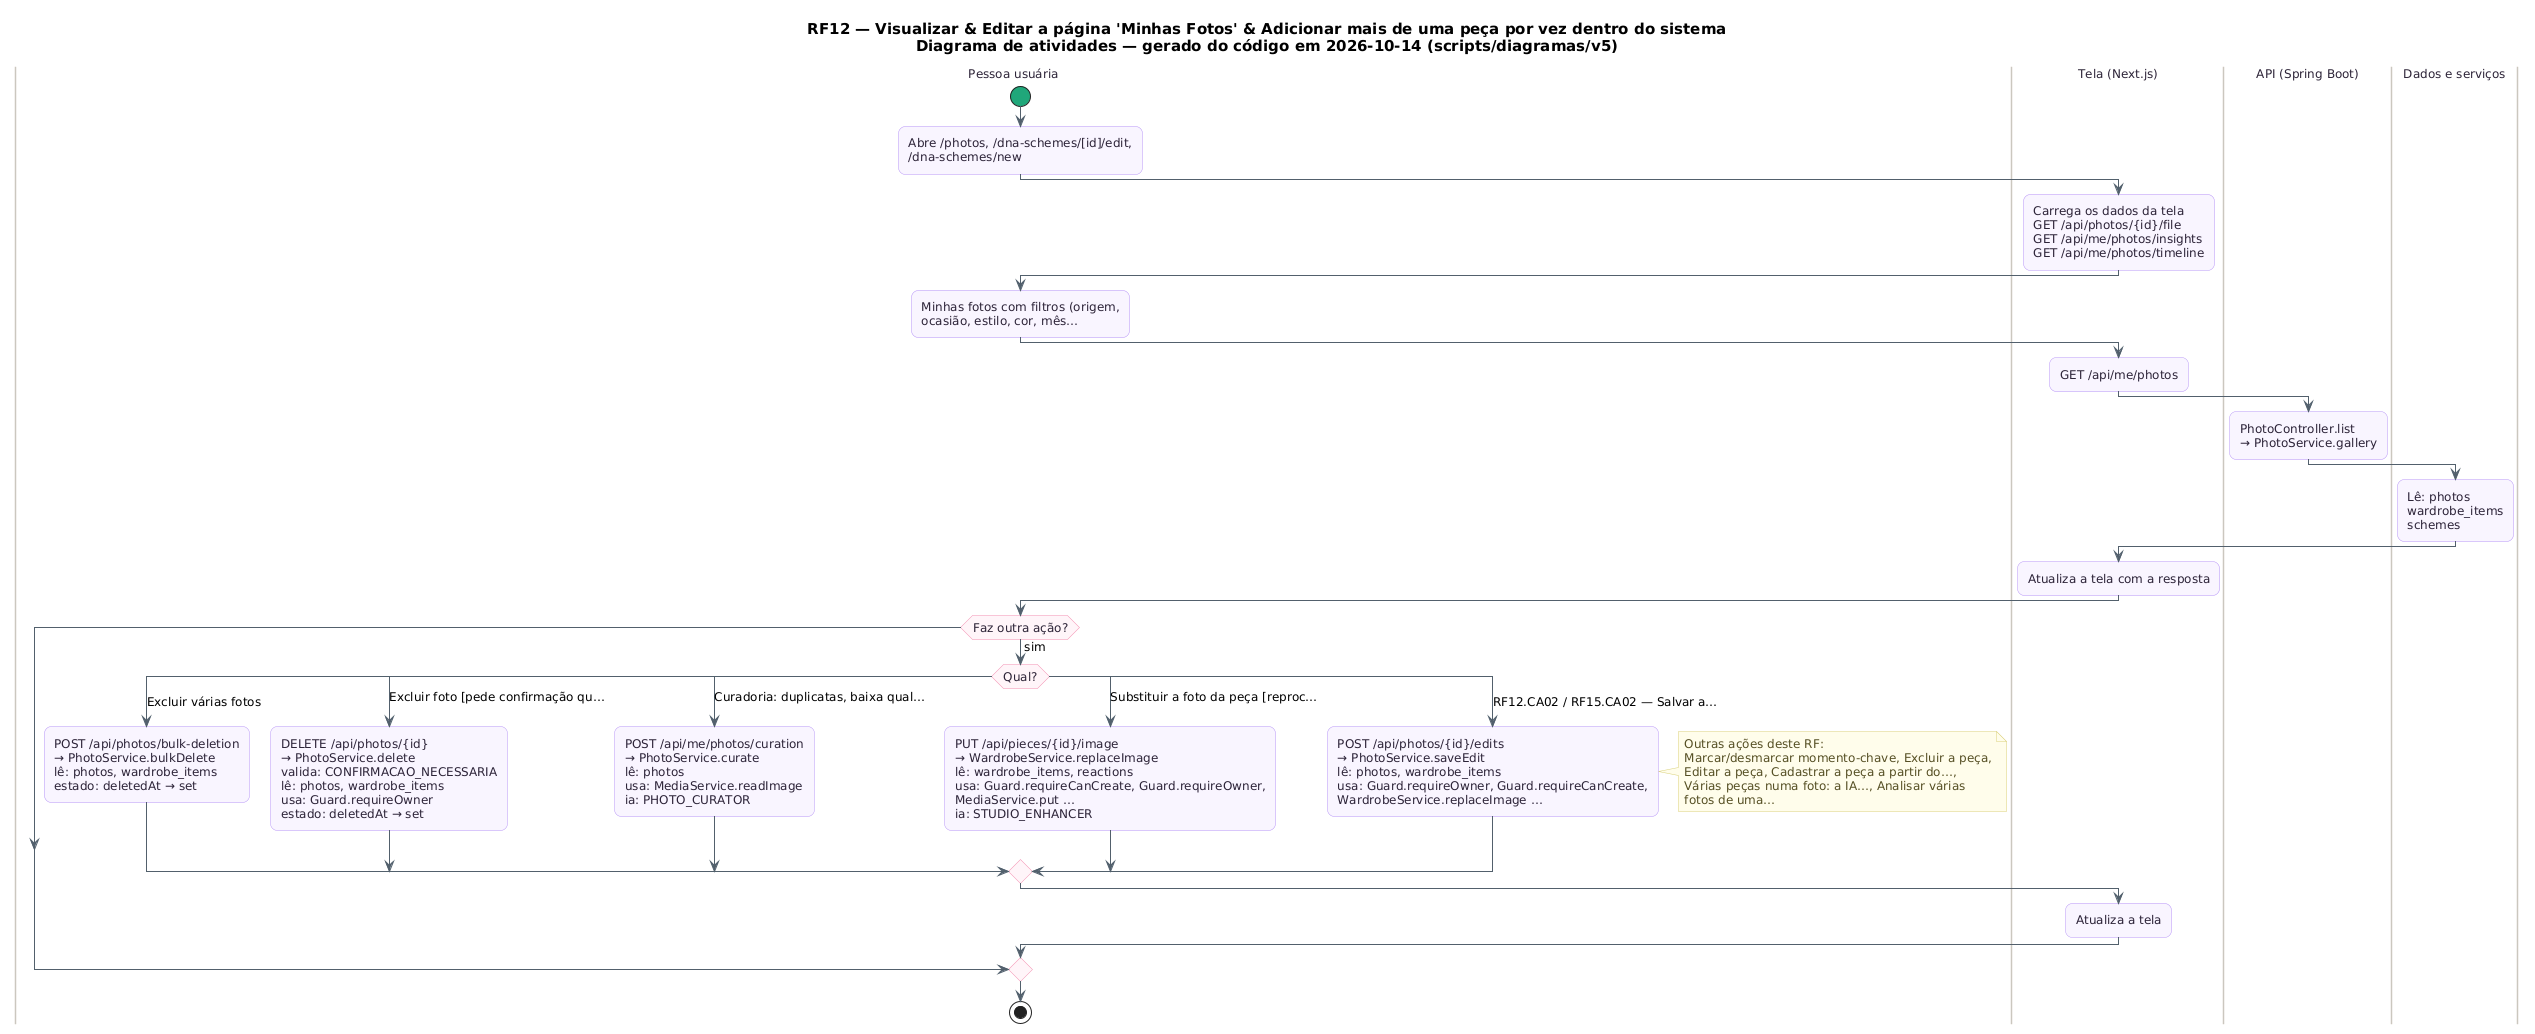

The diagram above was rendered by PlantUML. Its source (embedded in the PNG):
@startuml RF12_Atividades
skinparam backgroundColor #FFFFFF
skinparam shadowing false
skinparam defaultFontName "DejaVu Sans"
skinparam defaultFontSize 12
skinparam titleFontSize 15
skinparam roundcorner 14
skinparam ArrowColor #52606D
skinparam note {
  BackgroundColor #FFFDEB
  BorderColor #D8CE78
  FontColor #554F24
}
skinparam activity {
  BackgroundColor #F8F4FF
  BorderColor #B695F5
  FontColor #2D2438
  DiamondBackgroundColor #FFF5F8
  DiamondBorderColor #F08DB1
  StartColor #20A77A
  EndColor #4B5563
}
skinparam swimlane {
  BorderColor #CBC6BE
  TitleFontColor #2D2438
}
title RF12 — Visualizar & Editar a página 'Minhas Fotos' & Adicionar mais de uma peça por vez dentro do sistema\nDiagrama de atividades — gerado do código em 2026-10-14 (scripts/diagramas/v5)

|Pessoa usuária|
start
:Abre /photos, /dna-schemes/[id]/edit,\n/dna-schemes/new;
|Tela (Next.js)|
:Carrega os dados da tela\nGET /api/photos/{id}/file\nGET /api/me/photos/insights\nGET /api/me/photos/timeline;
|Pessoa usuária|
:Minhas fotos com filtros (origem,\nocasião, estilo, cor, mês…;
|Tela (Next.js)|
:GET /api/me/photos;
|API (Spring Boot)|
:PhotoController.list\n→ PhotoService.gallery;
|Dados e serviços|
:Lê: photos\nwardrobe_items\nschemes;
|Tela (Next.js)|
:Atualiza a tela com a resposta;
|Pessoa usuária|
if (Faz outra ação?) then (sim)
  switch (Qual?)
  case (Excluir várias fotos)
    :POST /api/photos/bulk-deletion\n→ PhotoService.bulkDelete\nlê: photos, wardrobe_items\nestado: deletedAt → set;
  case (Excluir foto [pede confirmação qu…)
    :DELETE /api/photos/{id}\n→ PhotoService.delete\nvalida: CONFIRMACAO_NECESSARIA\nlê: photos, wardrobe_items\nusa: Guard.requireOwner\nestado: deletedAt → set;
  case (Curadoria: duplicatas, baixa qual…)
    :POST /api/me/photos/curation\n→ PhotoService.curate\nlê: photos\nusa: MediaService.readImage\nia: PHOTO_CURATOR;
  case (Substituir a foto da peça [reproc…)
    :PUT /api/pieces/{id}/image\n→ WardrobeService.replaceImage\nlê: wardrobe_items, reactions\nusa: Guard.requireCanCreate, Guard.requireOwner,\nMediaService.put …\nia: STUDIO_ENHANCER;
  case (RF12.CA02 / RF15.CA02 — Salvar a…)
    :POST /api/photos/{id}/edits\n→ PhotoService.saveEdit\nlê: photos, wardrobe_items\nusa: Guard.requireOwner, Guard.requireCanCreate,\nWardrobeService.replaceImage …;
  endswitch
  note right
  Outras ações deste RF:
  Marcar/desmarcar momento-chave, Excluir a peça,
  Editar a peça, Cadastrar a peça a partir do…,
  Várias peças numa foto: a IA…, Analisar várias
  fotos de uma…
  end note
  |Tela (Next.js)|
  :Atualiza a tela;
endif
|Pessoa usuária|
stop
@enduml